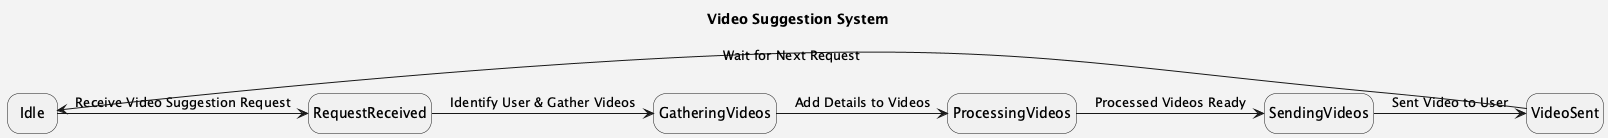

The diagram above was rendered by PlantUML. Its source (embedded in the PNG):
@startuml
hide empty description

skinparam backgroundColor #F2F2F2
skinparam fontName Arial
skinparam fontSize 14

title Video Suggestion System

state "Idle" as idle
state "RequestReceived" as requestReceived
state "GatheringVideos" as gatheringVideos
state "ProcessingVideos" as processingVideos
state "SendingVideos" as sendingVideos
state "VideoSent" as videoSent

idle -> requestReceived: Receive Video Suggestion Request
requestReceived -> gatheringVideos: Identify User & Gather Videos
gatheringVideos -> processingVideos: Add Details to Videos
processingVideos -> sendingVideos: Processed Videos Ready
sendingVideos -> videoSent: Sent Video to User
videoSent -> idle: Wait for Next Request

@enduml